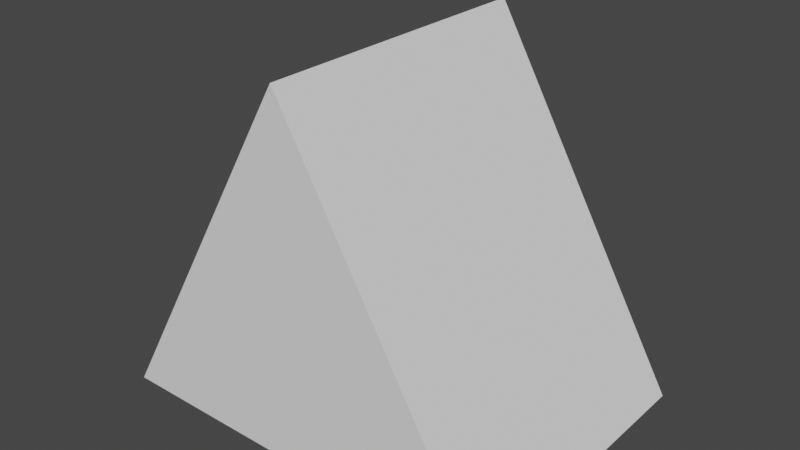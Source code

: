 # Source: Triangle.blend  (saved by Blender 2.81.16; exported with 4.5.12 LTS)
import bpy
from mathutils import Matrix  # noqa: F401  (used for matrix-valued properties, if any)

bpy.ops.wm.read_factory_settings(use_empty=True)
scene = bpy.context.scene
scene.name = 'Scene'

# ---- collections
col_collection = bpy.data.collections.new('Collection'); scene.collection.children.link(col_collection)

# ---- world
world_world = bpy.data.worlds.new('World'); scene.world = world_world
world_world.use_nodes = True; world_world.node_tree.nodes.clear()
_N = world_world.node_tree.nodes; _L = world_world.node_tree.links
n0 = _N.new('ShaderNodeOutputWorld'); n0.name = 'World Output'; n0.location = (300, 300)
n1 = _N.new('ShaderNodeBackground'); n1.name = 'Background'; n1.location = (10, 300)
n1.inputs[0].default_value = (0.05088, 0.05088, 0.05088, 1.0)
_L.new(n1.outputs[0], n0.inputs[0])
n0.is_active_output = True
world_world.color = (0.05088, 0.05088, 0.05088)
world_world.use_sun_shadow = False
world_world.sun_shadow_jitter_overblur = 0.0

# ---- meshes
me_circle = bpy.data.meshes.new('Circle')
me_circle.from_pydata([(-1.987e-08, 1.0, -0.424), (-0.866, -0.5, -0.424), (0.866, -0.5, -0.424), (-1.987e-08, 1.0, -0.424), (-0.866, -0.5, -0.424), (0.866, -0.5, -0.424), (-1.987e-08, 1.0, 0.848), (-0.866, -0.5, 0.848), (0.866, -0.5, 0.848)], [], [(0, 3, 5, 2), (2, 5, 4, 1), (1, 4, 3, 0), (3, 6, 8, 5), (7, 8, 6), (5, 8, 7, 4), (4, 7, 6, 3), (4, 3, 5)])
_uv = me_circle.uv_layers.new(name='UVMap')
_uv.uv.foreach_set('vector', [0.0, 0.0, 0.0, 0.0, 0.0, 0.0, 0.0, 0.0, 0.0, 0.0, 0.0, 0.0, 0.0, 0.0, 0.0, 0.0, 0.0, 0.0, 0.0, 0.0, 0.0, 0.0, 0.0, 0.0, 0.0, 0.0, 0.0, 0.0, 0.0, 0.0, 0.0, 0.0, 0.0, 0.0, 0.0, 0.0, 0.0, 0.0, 0.0, 0.0, 0.0, 0.0, 0.0, 0.0, 0.0, 0.0, 0.0, 0.0, 0.0, 0.0, 0.0, 0.0, 0.0, 0.0, 0.0, 0.0, 0.0, 0.0, 0.0, 0.0])
me_circle.use_remesh_fix_poles = True
me_circle.use_remesh_preserve_attributes = False
me_circle.use_mirror_vertex_groups = False
me_circle.update()

# ---- objects
ob_circle = bpy.data.objects.new('Circle', me_circle)

# ---- transforms, parenting, visibility, modifiers, constraints
ob_circle.location = (1.987e-08, 0.2065, -1.522e-08)
ob_circle.rotation_euler = (1.571, -0.0, 0.0)
ob_circle.lineart.crease_threshold = 0.0

# ---- collection membership
col_collection.objects.link(ob_circle)

# ---- scene / render settings (as saved in the file)
scene.frame_start = 1; scene.frame_end = 250; scene.frame_set(1)
scene.render.engine = 'BLENDER_EEVEE_NEXT'
scene.cycles.use_denoising = False
scene.cycles.samples = 128
scene.cycles.sampling_pattern = 'TABULATED_SOBOL'
scene.cycles.use_adaptive_sampling = False
scene.cycles.use_light_tree = False
scene.view_settings.view_transform = 'Filmic'
bpy.context.view_layer.update()

# ---- added for rendering (the .blend has no active camera and no usable light): camera, sun
cam_auto = bpy.data.cameras.new('AutoCamera')
cam_auto.lens = 50.0
cam_auto.sensor_width = 36.0
cam_auto.clip_end = 1000.0
ob_auto_camera = bpy.data.objects.new('AutoCamera', cam_auto)
scene.collection.objects.link(ob_auto_camera)
ob_auto_camera.location = (2.4247, -2.91515, 2.18976)
ob_auto_camera.rotation_euler = (1.09748, -7.21219e-08, 0.694738)
scene.camera = ob_auto_camera
light_auto_sun = bpy.data.lights.new('AutoSun', 'SUN')
light_auto_sun.energy = 3.0
light_auto_sun.angle = 0.0523599
ob_auto_sun = bpy.data.objects.new('AutoSun', light_auto_sun)
scene.collection.objects.link(ob_auto_sun)
ob_auto_sun.rotation_euler = (0.872665, 0.174533, 0.523599)
bpy.context.view_layer.update()
